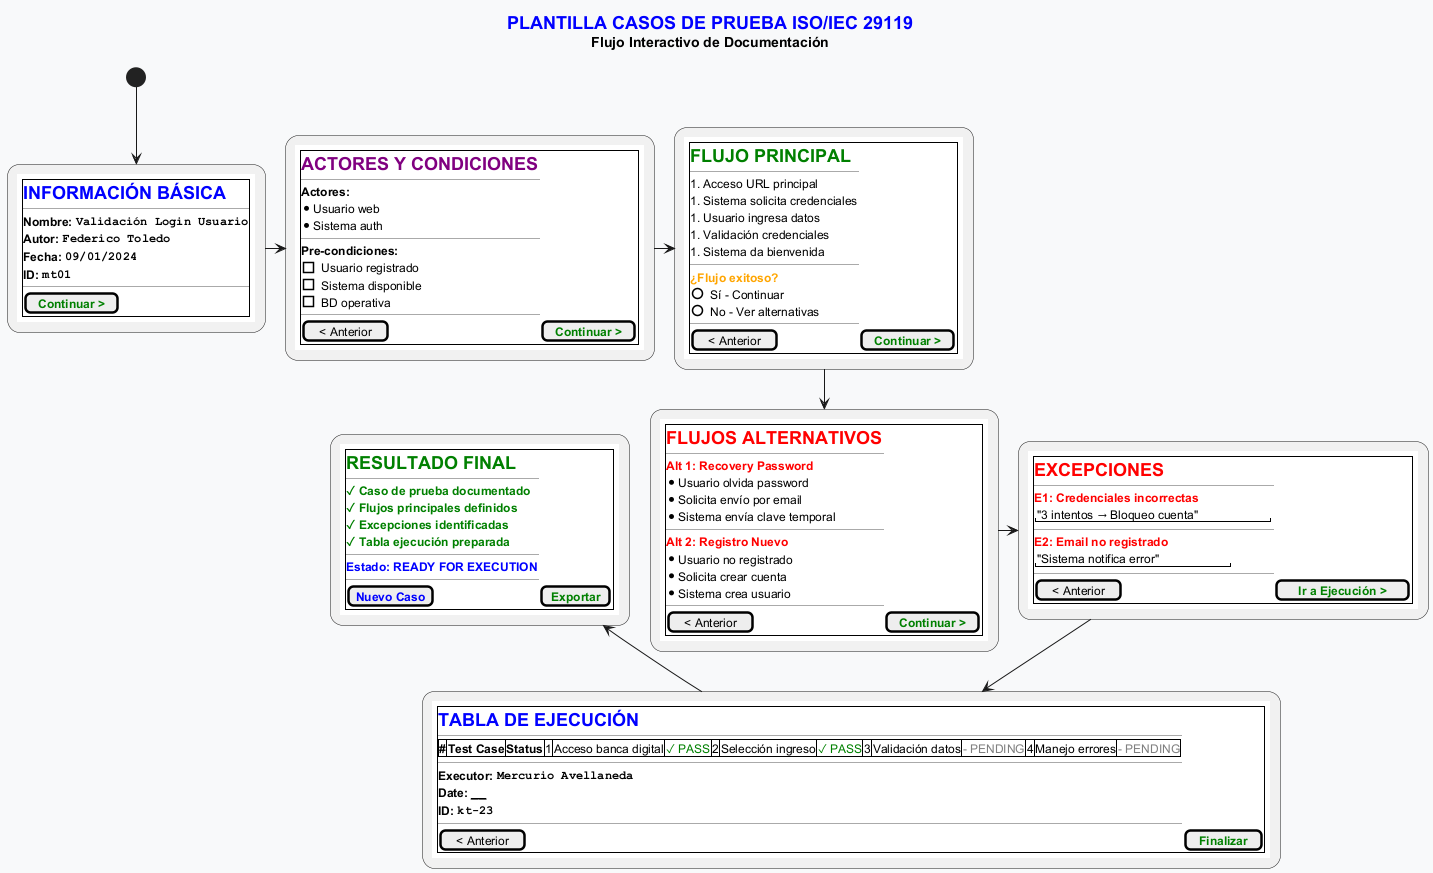

The diagram above was rendered by PlantUML. Its source (embedded in the PNG):
@startuml plantilla-casos-prueba-interactiva
skinparam backgroundColor #F8F9FA
skinparam defaultFontSize 11

title <size:18><color:Blue><b>PLANTILLA CASOS DE PRUEBA ISO/IEC 29119</b></color></size>\n<size:14>Flujo Interactivo de Documentación</size>

(*) --> "
{{
salt
{+
  ==<color:Blue><size:14><b>INFORMACIÓN BÁSICA
  ----
  <b>Nombre: ""Validación Login Usuario""
  <b>Autor: ""Federico Toledo""  
  <b>Fecha: ""09/01/2024""
  <b>ID: ""mt01""
  ----
  [<color:Green><b>Continuar >]
}
}}
" as inicio

inicio -right-> "
{{
salt
{+
  ==<color:Purple><size:14><b>ACTORES Y CONDICIONES
  ----
  <b>Actores:
  * Usuario web
  * Sistema auth
  ----
  <b>Pre-condiciones:
  [] Usuario registrado
  [] Sistema disponible
  [] BD operativa
  ----
  [< Anterior] | [<color:Green><b>Continuar >]
}
}}
" as actores

actores -right-> "
{{
salt
{+
  ==<color:Green><size:14><b>FLUJO PRINCIPAL
  ----
  # Acceso URL principal
  # Sistema solicita credenciales
  # Usuario ingresa datos
  # Validación credenciales
  # Sistema da bienvenida
  ----
  <color:Orange><b>¿Flujo exitoso?
  () Sí - Continuar
  () No - Ver alternativas
  ----
  [< Anterior] | [<color:Green><b>Continuar >]
}
}}
" as flujo

flujo -down-> "
{{
salt
{+
  ==<color:Red><size:14><b>FLUJOS ALTERNATIVOS
  ----
  <color:Red><b>Alt 1: Recovery Password
  * Usuario olvida password
  * Solicita envío por email
  * Sistema envía clave temporal
  ----
  <color:Red><b>Alt 2: Registro Nuevo
  * Usuario no registrado
  * Solicita crear cuenta
  * Sistema crea usuario
  ----
  [< Anterior] | [<color:Green><b>Continuar >]
}
}}
" as alternativas

alternativas -right-> "
{{
salt
{+
  ==<color:Red><size:14><b>EXCEPCIONES
  ----
  <color:Red><b>E1: Credenciales incorrectas
  ""3 intentos → Bloqueo cuenta""
  ----
  <color:Red><b>E2: Email no registrado
  ""Sistema notifica error""
  ----
  [< Anterior] | [<color:Green><b>Ir a Ejecución >]
}
}}
" as excepciones

excepciones -down-> "
{{
salt
{+
  ==<color:Blue><size:14><b>TABLA DE EJECUCIÓN
  ----
  {#
  | <b># | <b>Test Case | <b>Status |
  | 1 | Acceso banca digital | <color:Green>✓ PASS |
  | 2 | Selección ingreso | <color:Green>✓ PASS |
  | 3 | Validación datos | <color:Gray>- PENDING |
  | 4 | Manejo errores | <color:Gray>- PENDING |
  }
  ----
  <b>Executor: ""Mercurio Avellaneda""
  <b>Date: ""__________""
  <b>ID: ""kt-23""
  ----
  [< Anterior] | [<color:Green><b>Finalizar]
}
}}
" as ejecucion

ejecucion -up-> "
{{
salt
{+
  ==<color:Green><size:14><b>RESULTADO FINAL
  ----
  <color:Green><b>✓ Caso de prueba documentado
  <color:Green><b>✓ Flujos principales definidos  
  <color:Green><b>✓ Excepciones identificadas
  <color:Green><b>✓ Tabla ejecución preparada
  ----
  <color:Blue><b>Estado: READY FOR EXECUTION
  ----
  [<color:Blue><b>Nuevo Caso] | [<color:Green><b>Exportar]
}
}}
" as resultado

@enduml